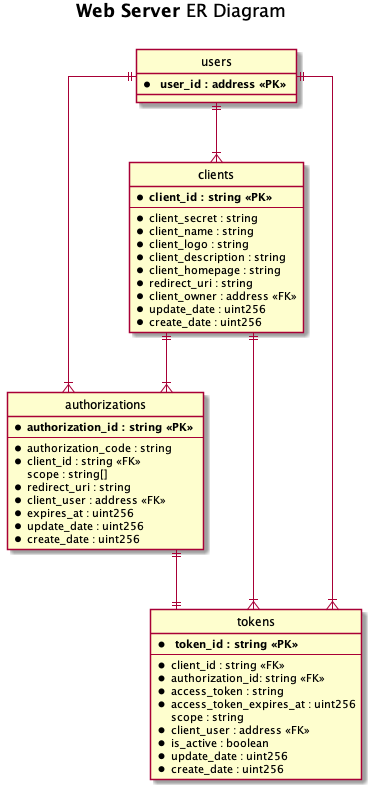

The diagram above was rendered by PlantUML. Its source (embedded in the PNG):
@startuml Web Server ER Diagram
title **Web Server** ER Diagram\n
' hide the spot
hide circle

' avoid problems with angled crows feet
skinparam linetype ortho

entity "users" {
  * ** user_id : address <<PK>> **
} 

entity "clients"  {
  * **client_id : string <<PK>> **
  --
  *client_secret : string
  *client_name : string
  *client_logo : string
  *client_description : string
  *client_homepage : string
  *redirect_uri : string
  *client_owner : address <<FK>>
  *update_date : uint256
  *create_date : uint256
}


entity "authorizations"  {
  * **authorization_id : string <<PK>> **
  --
  *authorization_code : string
  *client_id : string <<FK>>
  scope : string[]
  *redirect_uri : string
  *client_user : address <<FK>>
  *expires_at : uint256
  *update_date : uint256
  *create_date : uint256
}

entity "tokens"  {
  * ** token_id : string <<PK>> **
  --
  *client_id : string <<FK>>
  *authorization_id: string <<FK>>
  *access_token : string
  *access_token_expires_at : uint256
  scope : string
  *client_user : address <<FK>>
  *is_active : boolean
  *update_date : uint256
  *create_date : uint256
}
"users" ||--|{ "authorizations"
"users"  ||--|{ "clients"
"users" ||--|{ "tokens"
"clients" ||--|{ "authorizations"
"clients" ||--|{ "tokens"
"authorizations" ||--|| "tokens"

@enduml